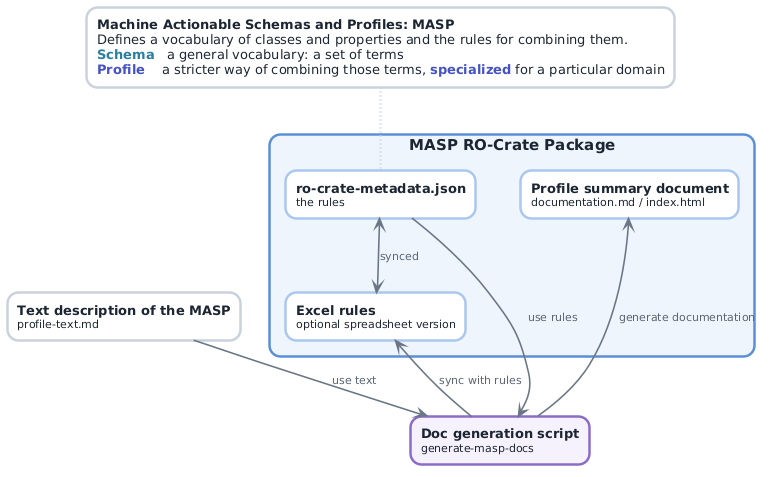

The diagram above was rendered by PlantUML. Its source (embedded in the PNG):
@startuml doc-generation
' Documentation generation. Render with: plantuml -tsvg -tpng docs/diagrams/*.puml
!include masp-style.iuml
top to bottom direction

rectangle "<b>Machine Actionable Schemas and Profiles: MASP</b>\nDefines a vocabulary of classes and properties and the rules for combining them.\n<color:#2B7F9E><b>Schema</b></color>   a general vocabulary: a set of terms\n<color:#4453C4><b>Profile</b></color>    a stricter way of combining those terms, <color:#4453C4><b>specialized</b></color> for a particular domain" <<data>> as masp


rectangle "<size:15><b>MASP RO-Crate Package</b></size>" <<masp>> as mapc {
  rectangle "<b>ro-crate-metadata.json</b>\n<size:11>the rules</size>" <<maspitem>> as rcd
  rectangle "<b>Profile summary document</b>\n<size:11>documentation.md / index.html</size>" <<maspitem>> as psd
  rectangle "<b>Excel rules</b>\n<size:11>optional spreadsheet version</size>" <<maspitem>> as exc

}

rectangle "<b>Text description of the MASP</b>\n<size:11>profile-text.md</size>" <<data>> as pt
rectangle "<b>Doc generation script</b>\n<size:11>generate-masp-docs</size>" <<docs>> as dgs

masp -[#CBD5E1,dotted,thickness=3]down- rcd

dgs <-up- rcd : use rules
dgs <-up- pt : use text
dgs -up-> exc : sync with rules
exc <-up-> rcd : synced
dgs -up-> psd : generate documentation



@enduml